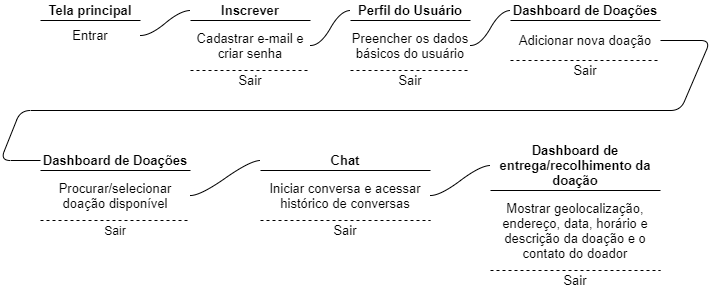

The diagram above was exported from draw.io. Its source (the exported page's mxGraphModel, read from the mxfile embedded in the PNG):
<mxGraphModel dx="766" dy="707" grid="1" gridSize="10" guides="1" tooltips="1" connect="1" arrows="1" fold="1" page="1" pageScale="1" pageWidth="827" pageHeight="1169" math="0" shadow="0">
  <root>
    <mxCell id="0" />
    <mxCell id="1" parent="0" />
    <mxCell id="4pNrTtCxLjSXhv_nK_w2-2" value="" style="endArrow=none;html=1;" parent="1" edge="1">
      <mxGeometry width="50" height="50" relative="1" as="geometry">
        <mxPoint x="150" y="360" as="sourcePoint" />
        <mxPoint x="250" y="360" as="targetPoint" />
      </mxGeometry>
    </mxCell>
    <mxCell id="4pNrTtCxLjSXhv_nK_w2-3" value="&lt;b&gt;&lt;font style=&quot;font-size: 13px&quot;&gt;Tela principal&lt;/font&gt;&lt;/b&gt;" style="text;html=1;strokeColor=none;fillColor=none;align=center;verticalAlign=middle;whiteSpace=wrap;rounded=0;" parent="1" vertex="1">
      <mxGeometry x="150" y="340" width="100" height="20" as="geometry" />
    </mxCell>
    <mxCell id="4pNrTtCxLjSXhv_nK_w2-5" value="&lt;font style=&quot;font-size: 13px&quot;&gt;Entrar&lt;/font&gt;" style="text;html=1;strokeColor=none;fillColor=none;align=center;verticalAlign=middle;whiteSpace=wrap;rounded=0;" parent="1" vertex="1">
      <mxGeometry x="150" y="360" width="100" height="30" as="geometry" />
    </mxCell>
    <mxCell id="4pNrTtCxLjSXhv_nK_w2-7" value="" style="endArrow=none;html=1;" parent="1" edge="1">
      <mxGeometry width="50" height="50" relative="1" as="geometry">
        <mxPoint x="300" y="360" as="sourcePoint" />
        <mxPoint x="420" y="360" as="targetPoint" />
      </mxGeometry>
    </mxCell>
    <mxCell id="4pNrTtCxLjSXhv_nK_w2-10" value="" style="edgeStyle=entityRelationEdgeStyle;startArrow=none;endArrow=none;segment=10;curved=1;entryX=0;entryY=0.5;entryDx=0;entryDy=0;" parent="1" source="4pNrTtCxLjSXhv_nK_w2-5" target="4pNrTtCxLjSXhv_nK_w2-11" edge="1">
      <mxGeometry relative="1" as="geometry">
        <mxPoint x="240" y="380" as="sourcePoint" />
        <mxPoint x="290" y="340" as="targetPoint" />
      </mxGeometry>
    </mxCell>
    <mxCell id="4pNrTtCxLjSXhv_nK_w2-11" value="&lt;b&gt;&lt;font style=&quot;font-size: 13px&quot;&gt;Inscrever&lt;/font&gt;&lt;/b&gt;" style="text;html=1;strokeColor=none;fillColor=none;align=center;verticalAlign=middle;whiteSpace=wrap;rounded=0;" parent="1" vertex="1">
      <mxGeometry x="300" y="340" width="120" height="20" as="geometry" />
    </mxCell>
    <mxCell id="4pNrTtCxLjSXhv_nK_w2-12" value="&lt;font style=&quot;font-size: 13px&quot;&gt;Cadastrar e-mail e criar senha&lt;/font&gt;" style="text;html=1;strokeColor=none;fillColor=none;align=center;verticalAlign=middle;whiteSpace=wrap;rounded=0;" parent="1" vertex="1">
      <mxGeometry x="300" y="360" width="120" height="50" as="geometry" />
    </mxCell>
    <mxCell id="4pNrTtCxLjSXhv_nK_w2-16" value="&lt;font style=&quot;font-size: 13px&quot;&gt;Sair&lt;/font&gt;" style="text;html=1;strokeColor=none;fillColor=none;align=center;verticalAlign=middle;whiteSpace=wrap;rounded=0;" parent="1" vertex="1">
      <mxGeometry x="300" y="410" width="120" height="20" as="geometry" />
    </mxCell>
    <mxCell id="4pNrTtCxLjSXhv_nK_w2-18" value="&lt;b&gt;&lt;font style=&quot;font-size: 13px&quot;&gt;Perfil do Usuário&lt;/font&gt;&lt;/b&gt;" style="text;html=1;strokeColor=none;fillColor=none;align=center;verticalAlign=middle;whiteSpace=wrap;rounded=0;" parent="1" vertex="1">
      <mxGeometry x="460" y="340" width="120" height="20" as="geometry" />
    </mxCell>
    <mxCell id="4pNrTtCxLjSXhv_nK_w2-19" value="&lt;font style=&quot;font-size: 13px&quot;&gt;Preencher os dados básicos do usuário&lt;/font&gt;" style="text;html=1;strokeColor=none;fillColor=none;align=center;verticalAlign=middle;whiteSpace=wrap;rounded=0;" parent="1" vertex="1">
      <mxGeometry x="460" y="360" width="120" height="50" as="geometry" />
    </mxCell>
    <mxCell id="4pNrTtCxLjSXhv_nK_w2-20" value="&lt;font style=&quot;font-size: 13px&quot;&gt;Sair&lt;/font&gt;" style="text;html=1;strokeColor=none;fillColor=none;align=center;verticalAlign=middle;whiteSpace=wrap;rounded=0;" parent="1" vertex="1">
      <mxGeometry x="460" y="410" width="120" height="20" as="geometry" />
    </mxCell>
    <mxCell id="4pNrTtCxLjSXhv_nK_w2-21" value="" style="edgeStyle=entityRelationEdgeStyle;startArrow=none;endArrow=none;segment=10;curved=1;entryX=0;entryY=0.5;entryDx=0;entryDy=0;exitX=1;exitY=0.5;exitDx=0;exitDy=0;" parent="1" source="4pNrTtCxLjSXhv_nK_w2-12" target="4pNrTtCxLjSXhv_nK_w2-18" edge="1">
      <mxGeometry relative="1" as="geometry">
        <mxPoint x="389" y="370" as="sourcePoint" />
        <mxPoint x="420" y="340" as="targetPoint" />
      </mxGeometry>
    </mxCell>
    <mxCell id="4pNrTtCxLjSXhv_nK_w2-22" value="" style="endArrow=none;html=1;exitX=0;exitY=0;exitDx=0;exitDy=0;" parent="1" source="4pNrTtCxLjSXhv_nK_w2-19" edge="1">
      <mxGeometry width="50" height="50" relative="1" as="geometry">
        <mxPoint x="450" y="430" as="sourcePoint" />
        <mxPoint x="580" y="360" as="targetPoint" />
      </mxGeometry>
    </mxCell>
    <mxCell id="4pNrTtCxLjSXhv_nK_w2-23" value="" style="endArrow=none;dashed=1;html=1;exitX=0;exitY=0;exitDx=0;exitDy=0;entryX=1;entryY=1;entryDx=0;entryDy=0;" parent="1" source="4pNrTtCxLjSXhv_nK_w2-20" target="4pNrTtCxLjSXhv_nK_w2-19" edge="1">
      <mxGeometry width="50" height="50" relative="1" as="geometry">
        <mxPoint x="450" y="430" as="sourcePoint" />
        <mxPoint x="500" y="380" as="targetPoint" />
      </mxGeometry>
    </mxCell>
    <mxCell id="4pNrTtCxLjSXhv_nK_w2-25" value="&lt;b&gt;&lt;font style=&quot;font-size: 13px&quot;&gt;Dashboard de Doações&lt;/font&gt;&lt;/b&gt;" style="text;html=1;strokeColor=none;fillColor=none;align=center;verticalAlign=middle;whiteSpace=wrap;rounded=0;" parent="1" vertex="1">
      <mxGeometry x="620" y="340" width="150" height="20" as="geometry" />
    </mxCell>
    <mxCell id="4pNrTtCxLjSXhv_nK_w2-27" value="&lt;font style=&quot;font-size: 13px&quot;&gt;Adicionar nova doação&lt;/font&gt;" style="text;html=1;strokeColor=none;fillColor=none;align=center;verticalAlign=middle;whiteSpace=wrap;rounded=0;" parent="1" vertex="1">
      <mxGeometry x="620" y="360" width="150" height="40" as="geometry" />
    </mxCell>
    <mxCell id="4pNrTtCxLjSXhv_nK_w2-28" value="" style="edgeStyle=entityRelationEdgeStyle;startArrow=none;endArrow=none;segment=10;curved=1;entryX=0;entryY=0.5;entryDx=0;entryDy=0;exitX=1;exitY=0.5;exitDx=0;exitDy=0;" parent="1" target="4pNrTtCxLjSXhv_nK_w2-25" edge="1" source="4pNrTtCxLjSXhv_nK_w2-19">
      <mxGeometry relative="1" as="geometry">
        <mxPoint x="570" y="385" as="sourcePoint" />
        <mxPoint x="604" y="340" as="targetPoint" />
      </mxGeometry>
    </mxCell>
    <mxCell id="4pNrTtCxLjSXhv_nK_w2-29" value="" style="endArrow=none;html=1;exitX=0;exitY=0;exitDx=0;exitDy=0;entryX=1;entryY=1;entryDx=0;entryDy=0;" parent="1" target="4pNrTtCxLjSXhv_nK_w2-25" edge="1">
      <mxGeometry width="50" height="50" relative="1" as="geometry">
        <mxPoint x="620" y="360" as="sourcePoint" />
        <mxPoint x="660" y="380" as="targetPoint" />
      </mxGeometry>
    </mxCell>
    <mxCell id="gJX0Ej1ZLzylLvRUzDkK-2" value="" style="endArrow=none;dashed=1;html=1;exitX=0;exitY=0;exitDx=0;exitDy=0;entryX=1;entryY=1;entryDx=0;entryDy=0;" edge="1" parent="1" source="4pNrTtCxLjSXhv_nK_w2-16" target="4pNrTtCxLjSXhv_nK_w2-12">
      <mxGeometry width="50" height="50" relative="1" as="geometry">
        <mxPoint x="400" y="430" as="sourcePoint" />
        <mxPoint x="450" y="380" as="targetPoint" />
      </mxGeometry>
    </mxCell>
    <mxCell id="gJX0Ej1ZLzylLvRUzDkK-4" value="" style="endArrow=none;dashed=1;html=1;entryX=1;entryY=1;entryDx=0;entryDy=0;exitX=0;exitY=1;exitDx=0;exitDy=0;" edge="1" parent="1" source="4pNrTtCxLjSXhv_nK_w2-27" target="4pNrTtCxLjSXhv_nK_w2-27">
      <mxGeometry width="50" height="50" relative="1" as="geometry">
        <mxPoint x="630" y="420" as="sourcePoint" />
        <mxPoint x="680" y="370" as="targetPoint" />
      </mxGeometry>
    </mxCell>
    <mxCell id="gJX0Ej1ZLzylLvRUzDkK-6" value="&lt;font style=&quot;font-size: 13px&quot;&gt;Sair&lt;/font&gt;" style="text;html=1;strokeColor=none;fillColor=none;align=center;verticalAlign=middle;whiteSpace=wrap;rounded=0;" vertex="1" parent="1">
      <mxGeometry x="620" y="400" width="150" height="20" as="geometry" />
    </mxCell>
    <mxCell id="gJX0Ej1ZLzylLvRUzDkK-10" value="" style="endArrow=none;html=1;entryX=1;entryY=0;entryDx=0;entryDy=0;" edge="1" parent="1" target="gJX0Ej1ZLzylLvRUzDkK-13">
      <mxGeometry width="50" height="50" relative="1" as="geometry">
        <mxPoint x="370" y="510" as="sourcePoint" />
        <mxPoint x="460" y="510" as="targetPoint" />
      </mxGeometry>
    </mxCell>
    <mxCell id="gJX0Ej1ZLzylLvRUzDkK-11" value="" style="edgeStyle=entityRelationEdgeStyle;startArrow=none;endArrow=none;segment=10;curved=1;entryX=0;entryY=0.5;entryDx=0;entryDy=0;exitX=1;exitY=0.5;exitDx=0;exitDy=0;" edge="1" parent="1" source="gJX0Ej1ZLzylLvRUzDkK-33" target="gJX0Ej1ZLzylLvRUzDkK-12">
      <mxGeometry relative="1" as="geometry">
        <mxPoint x="250" y="520" as="sourcePoint" />
        <mxPoint x="290" y="490" as="targetPoint" />
      </mxGeometry>
    </mxCell>
    <mxCell id="gJX0Ej1ZLzylLvRUzDkK-12" value="&lt;b&gt;&lt;font style=&quot;font-size: 13px&quot;&gt;Chat&lt;/font&gt;&lt;/b&gt;" style="text;html=1;strokeColor=none;fillColor=none;align=center;verticalAlign=middle;whiteSpace=wrap;rounded=0;" vertex="1" parent="1">
      <mxGeometry x="370" y="490" width="170" height="20" as="geometry" />
    </mxCell>
    <mxCell id="gJX0Ej1ZLzylLvRUzDkK-13" value="&lt;font style=&quot;font-size: 13px&quot;&gt;Iniciar conversa e acessar&lt;br&gt;histórico de conversas&lt;/font&gt;" style="text;html=1;strokeColor=none;fillColor=none;align=center;verticalAlign=middle;whiteSpace=wrap;rounded=0;" vertex="1" parent="1">
      <mxGeometry x="370" y="510" width="170" height="50" as="geometry" />
    </mxCell>
    <mxCell id="gJX0Ej1ZLzylLvRUzDkK-14" value="&lt;font style=&quot;font-size: 13px&quot;&gt;Sair&lt;/font&gt;" style="text;html=1;strokeColor=none;fillColor=none;align=center;verticalAlign=middle;whiteSpace=wrap;rounded=0;" vertex="1" parent="1">
      <mxGeometry x="370" y="560" width="170" height="20" as="geometry" />
    </mxCell>
    <mxCell id="gJX0Ej1ZLzylLvRUzDkK-15" value="&lt;b&gt;&lt;font style=&quot;font-size: 13px&quot;&gt;Dashboard de entrega/recolhimento da doação&lt;/font&gt;&lt;/b&gt;" style="text;html=1;strokeColor=none;fillColor=none;align=center;verticalAlign=middle;whiteSpace=wrap;rounded=0;" vertex="1" parent="1">
      <mxGeometry x="600" y="480" width="170" height="50" as="geometry" />
    </mxCell>
    <mxCell id="gJX0Ej1ZLzylLvRUzDkK-16" value="&lt;font style=&quot;font-size: 13px&quot;&gt;Mostrar geolocalização, endereço, data, horário e descrição da doação e o contato do doador&lt;/font&gt;" style="text;html=1;strokeColor=none;fillColor=none;align=center;verticalAlign=middle;whiteSpace=wrap;rounded=0;" vertex="1" parent="1">
      <mxGeometry x="600" y="530" width="170" height="80" as="geometry" />
    </mxCell>
    <mxCell id="gJX0Ej1ZLzylLvRUzDkK-17" value="&lt;font style=&quot;font-size: 13px&quot;&gt;Sair&lt;/font&gt;" style="text;html=1;strokeColor=none;fillColor=none;align=center;verticalAlign=middle;whiteSpace=wrap;rounded=0;" vertex="1" parent="1">
      <mxGeometry x="600" y="610" width="170" height="20" as="geometry" />
    </mxCell>
    <mxCell id="gJX0Ej1ZLzylLvRUzDkK-18" value="" style="edgeStyle=entityRelationEdgeStyle;startArrow=none;endArrow=none;segment=10;curved=1;entryX=0;entryY=0.5;entryDx=0;entryDy=0;exitX=1;exitY=0.5;exitDx=0;exitDy=0;" edge="1" parent="1" source="gJX0Ej1ZLzylLvRUzDkK-13" target="gJX0Ej1ZLzylLvRUzDkK-15">
      <mxGeometry relative="1" as="geometry">
        <mxPoint x="449" y="520" as="sourcePoint" />
        <mxPoint x="480" y="490" as="targetPoint" />
      </mxGeometry>
    </mxCell>
    <mxCell id="gJX0Ej1ZLzylLvRUzDkK-19" value="" style="endArrow=none;html=1;exitX=0;exitY=0;exitDx=0;exitDy=0;entryX=1;entryY=0;entryDx=0;entryDy=0;" edge="1" parent="1" source="gJX0Ej1ZLzylLvRUzDkK-16" target="gJX0Ej1ZLzylLvRUzDkK-16">
      <mxGeometry width="50" height="50" relative="1" as="geometry">
        <mxPoint x="590" y="580" as="sourcePoint" />
        <mxPoint x="640" y="530" as="targetPoint" />
      </mxGeometry>
    </mxCell>
    <mxCell id="gJX0Ej1ZLzylLvRUzDkK-20" value="" style="endArrow=none;dashed=1;html=1;exitX=0;exitY=1;exitDx=0;exitDy=0;entryX=1;entryY=1;entryDx=0;entryDy=0;" edge="1" parent="1" source="gJX0Ej1ZLzylLvRUzDkK-16" target="gJX0Ej1ZLzylLvRUzDkK-16">
      <mxGeometry width="50" height="50" relative="1" as="geometry">
        <mxPoint x="590" y="580" as="sourcePoint" />
        <mxPoint x="640" y="530" as="targetPoint" />
      </mxGeometry>
    </mxCell>
    <mxCell id="gJX0Ej1ZLzylLvRUzDkK-26" value="" style="endArrow=none;dashed=1;html=1;exitX=0;exitY=0;exitDx=0;exitDy=0;entryX=1;entryY=1;entryDx=0;entryDy=0;" edge="1" parent="1" source="gJX0Ej1ZLzylLvRUzDkK-14" target="gJX0Ej1ZLzylLvRUzDkK-13">
      <mxGeometry width="50" height="50" relative="1" as="geometry">
        <mxPoint x="470" y="580" as="sourcePoint" />
        <mxPoint x="520" y="530" as="targetPoint" />
      </mxGeometry>
    </mxCell>
    <mxCell id="gJX0Ej1ZLzylLvRUzDkK-31" value="" style="endArrow=none;html=1;entryX=1;entryY=0.5;entryDx=0;entryDy=0;exitX=0;exitY=0.5;exitDx=0;exitDy=0;" edge="1" parent="1" source="gJX0Ej1ZLzylLvRUzDkK-32" target="4pNrTtCxLjSXhv_nK_w2-27">
      <mxGeometry width="50" height="50" relative="1" as="geometry">
        <mxPoint x="160" y="500" as="sourcePoint" />
        <mxPoint x="760" y="397.5" as="targetPoint" />
        <Array as="points">
          <mxPoint x="110" y="500" />
          <mxPoint x="130" y="450" />
          <mxPoint x="790" y="450" />
          <mxPoint x="820" y="380" />
        </Array>
      </mxGeometry>
    </mxCell>
    <mxCell id="gJX0Ej1ZLzylLvRUzDkK-32" value="&lt;b&gt;&lt;font style=&quot;font-size: 13px&quot;&gt;Dashboard de Doações&lt;/font&gt;&lt;/b&gt;" style="text;html=1;strokeColor=none;fillColor=none;align=center;verticalAlign=middle;whiteSpace=wrap;rounded=0;" vertex="1" parent="1">
      <mxGeometry x="150" y="490" width="150" height="20" as="geometry" />
    </mxCell>
    <mxCell id="gJX0Ej1ZLzylLvRUzDkK-33" value="&lt;font style=&quot;font-size: 13px&quot;&gt;Procurar/selecionar doação disponível&lt;/font&gt;" style="text;html=1;strokeColor=none;fillColor=none;align=center;verticalAlign=middle;whiteSpace=wrap;rounded=0;" vertex="1" parent="1">
      <mxGeometry x="150" y="510" width="150" height="50" as="geometry" />
    </mxCell>
    <mxCell id="gJX0Ej1ZLzylLvRUzDkK-35" value="" style="endArrow=none;html=1;exitX=0;exitY=0;exitDx=0;exitDy=0;entryX=1;entryY=1;entryDx=0;entryDy=0;" edge="1" parent="1" source="gJX0Ej1ZLzylLvRUzDkK-33" target="gJX0Ej1ZLzylLvRUzDkK-32">
      <mxGeometry width="50" height="50" relative="1" as="geometry">
        <mxPoint x="150" y="580" as="sourcePoint" />
        <mxPoint x="200" y="530" as="targetPoint" />
      </mxGeometry>
    </mxCell>
    <mxCell id="gJX0Ej1ZLzylLvRUzDkK-36" value="" style="endArrow=none;dashed=1;html=1;entryX=1;entryY=1;entryDx=0;entryDy=0;exitX=0;exitY=1;exitDx=0;exitDy=0;" edge="1" parent="1" source="gJX0Ej1ZLzylLvRUzDkK-33">
      <mxGeometry width="50" height="50" relative="1" as="geometry">
        <mxPoint x="160" y="560" as="sourcePoint" />
        <mxPoint x="300" y="560" as="targetPoint" />
      </mxGeometry>
    </mxCell>
    <mxCell id="gJX0Ej1ZLzylLvRUzDkK-37" value="Sair" style="text;html=1;strokeColor=none;fillColor=none;align=center;verticalAlign=middle;whiteSpace=wrap;rounded=0;" vertex="1" parent="1">
      <mxGeometry x="150" y="560" width="150" height="20" as="geometry" />
    </mxCell>
  </root>
</mxGraphModel>